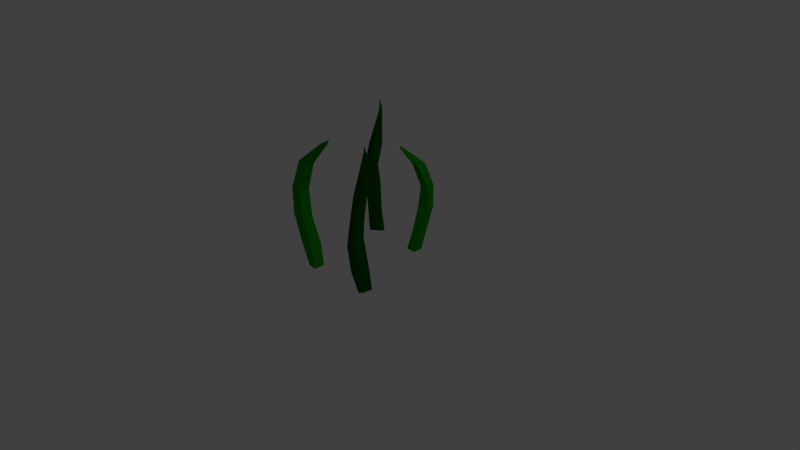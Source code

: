 # Source: Grass.blend  (saved by Blender 2.79.0; exported with 4.5.12 LTS)
import bpy
from mathutils import Matrix  # noqa: F401  (used for matrix-valued properties, if any)

bpy.ops.wm.read_factory_settings(use_empty=True)
scene = bpy.context.scene
scene.name = 'Scene'

# ---- collections
col_collection_1 = bpy.data.collections.new('Collection 1'); scene.collection.children.link(col_collection_1)

# ---- materials (node trees are filled in below, after node groups)
mat_grass2 = bpy.data.materials.new('Grass2')
mat_grass2.alpha_threshold = 0.0
mat_grass2.use_transparent_shadow = False
mat_grass2.diffuse_color = (0.0, 0.09463, 0.001035, 1.0)
mat_grass2.roughness = 0.5
mat_grass = bpy.data.materials.new('Grass')
mat_grass.alpha_threshold = 0.0
mat_grass.use_transparent_shadow = False
mat_grass.diffuse_color = (0.006077, 0.2957, 0.0, 1.0)
mat_grass.roughness = 0.5

# ---- material node trees

# ---- world
world_world = bpy.data.worlds.new('World'); scene.world = world_world
world_world.color = (0.05088, 0.05088, 0.05088)
world_world.use_sun_shadow = False
world_world.sun_shadow_jitter_overblur = 0.0
world_world.cycles.sampling_method = 'MANUAL'

# ---- cameras
cam_camera = bpy.data.cameras.new('Camera')
cam_camera.clip_end = 100.0
cam_camera.lens = 35.0
cam_camera.sensor_width = 32.0
cam_camera.sensor_height = 18.0
cam_camera.ortho_scale = 7.314
cam_camera.dof.focus_distance = 0.0
cam_camera.dof.aperture_fstop = 128.0

# ---- lights
light_lamp = bpy.data.lights.new('Lamp', 'POINT')
light_lamp.transmission_factor = 0.0
light_lamp.cutoff_distance = 30.0
light_lamp.energy = 100.0
light_lamp.shadow_buffer_clip_start = 1.001
light_lamp.shadow_soft_size = 0.1
light_lamp.shadow_maximum_resolution = 0.006
light_lamp.use_absolute_resolution = True

# ---- meshes
me_plane_003 = bpy.data.meshes.new('Plane.003')
me_plane_003.from_pydata([(-0.1131, -0.07989, -0.8155), (0.02138, -0.1155, -0.8713), (-0.06796, -0.1037, 0.7761), (-0.1217, -0.02987, 0.4461), (-0.1106, 0.006103, 0.1284), (-0.03837, -0.02107, -0.1196), (-0.09807, -0.05359, -0.5212), (0.07308, -0.05772, -0.5874), (0.1254, -0.02483, -0.2095), (0.04955, -0.02143, 0.06976), (0.06815, -0.07411, 0.3619), (-0.001972, -0.1068, 0.8805), (-0.1187, 0.04621, -0.819), (0.01693, 0.03653, -0.8896), (0.002758, -0.07365, 0.996), (-0.08283, -0.07954, 0.7594), (-0.09513, 0.04273, 0.4267), (-0.08118, 0.1123, 0.1141), (-0.04175, 0.1261, -0.1465), (-0.08819, 0.07612, -0.5157), (0.06997, 0.09949, -0.6068), (0.08478, 0.1362, -0.2496), (0.03672, 0.119, 0.06673), (0.08318, 0.03897, 0.358), (0.02011, -0.07758, 0.9123)], [], [(2, 11, 14), (0, 1, 7, 6), (6, 7, 8, 5), (5, 8, 9, 4), (4, 9, 10, 3), (3, 10, 11, 2), (15, 14, 24), (12, 19, 20, 13), (19, 18, 21, 20), (18, 17, 22, 21), (17, 16, 23, 22), (16, 15, 24, 23), (0, 12, 13, 1), (1, 13, 20, 7), (11, 24, 14), (7, 20, 21, 8), (8, 21, 22, 9), (14, 15, 2), (9, 22, 23, 10), (2, 15, 16, 3), (10, 23, 24, 11), (3, 16, 17, 4), (4, 17, 18, 5), (6, 19, 12, 0), (5, 18, 19, 6)])
me_plane_003.materials.append(mat_grass2)
me_plane_003.use_remesh_preserve_volume = False
me_plane_003.use_remesh_preserve_attributes = False
me_plane_003.use_mirror_vertex_groups = False
me_plane_003.update()
me_plane_002 = bpy.data.meshes.new('Plane.002')
me_plane_002.from_pydata([(-0.1131, -0.07989, -0.8155), (0.02138, -0.1155, -0.8713), (-0.06796, -0.1037, 0.7761), (-0.1217, -0.02987, 0.4461), (-0.1106, 0.006103, 0.1284), (-0.03837, -0.02107, -0.1196), (-0.09807, -0.05359, -0.5212), (0.07308, -0.05772, -0.5874), (0.1254, -0.02483, -0.2095), (0.04955, -0.02143, 0.06976), (0.06815, -0.07411, 0.3619), (-0.001972, -0.1068, 0.8805), (-0.1187, 0.04621, -0.819), (0.01693, 0.03653, -0.8896), (0.002758, -0.07365, 0.996), (-0.08283, -0.07954, 0.7594), (-0.09513, 0.04273, 0.4267), (-0.08118, 0.1123, 0.1141), (-0.04175, 0.1261, -0.1465), (-0.08819, 0.07612, -0.5157), (0.06997, 0.09949, -0.6068), (0.08478, 0.1362, -0.2496), (0.03672, 0.119, 0.06673), (0.08318, 0.03897, 0.358), (0.02011, -0.07758, 0.9123)], [], [(2, 11, 14), (0, 1, 7, 6), (6, 7, 8, 5), (5, 8, 9, 4), (4, 9, 10, 3), (3, 10, 11, 2), (15, 14, 24), (12, 19, 20, 13), (19, 18, 21, 20), (18, 17, 22, 21), (17, 16, 23, 22), (16, 15, 24, 23), (0, 12, 13, 1), (1, 13, 20, 7), (11, 24, 14), (7, 20, 21, 8), (8, 21, 22, 9), (14, 15, 2), (9, 22, 23, 10), (2, 15, 16, 3), (10, 23, 24, 11), (3, 16, 17, 4), (4, 17, 18, 5), (6, 19, 12, 0), (5, 18, 19, 6)])
me_plane_002.materials.append(mat_grass2)
me_plane_002.use_remesh_preserve_volume = False
me_plane_002.use_remesh_preserve_attributes = False
me_plane_002.use_mirror_vertex_groups = False
me_plane_002.update()
me_plane_001 = bpy.data.meshes.new('Plane.001')
me_plane_001.from_pydata([(-0.01175, -0.06017, -0.8782), (0.1338, -0.09357, -0.866), (0.2953, -0.03295, 0.8583), (-0.1533, -0.03601, 0.5096), (-0.3237, -0.03538, 0.09303), (-0.2725, -0.06664, -0.2248), (-0.1398, -0.06171, -0.6115), (0.04225, -0.06372, -0.5879), (-0.08783, -0.06634, -0.2253), (-0.1346, -0.05727, 0.1074), (0.04333, -0.07894, 0.5232), (0.3677, -0.03481, 0.8649), (-0.01802, 0.06582, -0.8722), (0.1351, 0.05953, -0.87), (0.4146, 0.006528, 0.9276), (0.2935, -0.006289, 0.8417), (-0.129, 0.03613, 0.4959), (-0.2853, 0.07257, 0.1071), (-0.2692, 0.08185, -0.2384), (-0.1368, 0.06665, -0.5899), (0.04506, 0.09464, -0.5917), (-0.1129, 0.09775, -0.2689), (-0.1365, 0.08528, 0.1095), (0.05602, 0.03368, 0.5196), (0.3845, -0.006644, 0.8668)], [], [(2, 11, 14), (0, 1, 7, 6), (6, 7, 8, 5), (5, 8, 9, 4), (4, 9, 10, 3), (3, 10, 11, 2), (15, 14, 24), (12, 19, 20, 13), (19, 18, 21, 20), (18, 17, 22, 21), (17, 16, 23, 22), (16, 15, 24, 23), (0, 12, 13, 1), (1, 13, 20, 7), (11, 24, 14), (7, 20, 21, 8), (8, 21, 22, 9), (14, 15, 2), (9, 22, 23, 10), (2, 15, 16, 3), (10, 23, 24, 11), (3, 16, 17, 4), (4, 17, 18, 5), (6, 19, 12, 0), (5, 18, 19, 6)])
me_plane_001.materials.append(mat_grass)
me_plane_001.use_remesh_preserve_volume = False
me_plane_001.use_remesh_preserve_attributes = False
me_plane_001.use_mirror_vertex_groups = False
me_plane_001.update()
me_plane = bpy.data.meshes.new('Plane')
me_plane.from_pydata([(-0.01175, -0.06017, -0.8782), (0.1338, -0.09357, -0.866), (0.2953, -0.03295, 0.8583), (-0.1533, -0.03601, 0.5096), (-0.3237, -0.03538, 0.09303), (-0.2725, -0.06664, -0.2248), (-0.1398, -0.06171, -0.6115), (0.04225, -0.06372, -0.5879), (-0.08783, -0.06634, -0.2253), (-0.1346, -0.05727, 0.1074), (0.04333, -0.07894, 0.5232), (0.3677, -0.03481, 0.8649), (-0.01802, 0.06582, -0.8722), (0.1351, 0.05953, -0.87), (0.4146, 0.006528, 0.9276), (0.2935, -0.006289, 0.8417), (-0.129, 0.03613, 0.4959), (-0.2853, 0.07257, 0.1071), (-0.2692, 0.08185, -0.2384), (-0.1368, 0.06665, -0.5899), (0.04506, 0.09464, -0.5917), (-0.1129, 0.09775, -0.2689), (-0.1365, 0.08528, 0.1095), (0.05602, 0.03368, 0.5196), (0.3845, -0.006644, 0.8668)], [], [(2, 11, 14), (0, 1, 7, 6), (6, 7, 8, 5), (5, 8, 9, 4), (4, 9, 10, 3), (3, 10, 11, 2), (15, 14, 24), (12, 19, 20, 13), (19, 18, 21, 20), (18, 17, 22, 21), (17, 16, 23, 22), (16, 15, 24, 23), (0, 12, 13, 1), (1, 13, 20, 7), (11, 24, 14), (7, 20, 21, 8), (8, 21, 22, 9), (14, 15, 2), (9, 22, 23, 10), (2, 15, 16, 3), (10, 23, 24, 11), (3, 16, 17, 4), (4, 17, 18, 5), (6, 19, 12, 0), (5, 18, 19, 6)])
me_plane.materials.append(mat_grass)
me_plane.use_remesh_preserve_volume = False
me_plane.use_remesh_preserve_attributes = False
me_plane.use_mirror_vertex_groups = False
me_plane.update()

# ---- objects
ob_grass_003 = bpy.data.objects.new('Grass.003', me_plane_003)
ob_grass_002 = bpy.data.objects.new('Grass.002', me_plane_002)
ob_grass_001 = bpy.data.objects.new('Grass.001', me_plane_001)
ob_grass = bpy.data.objects.new('Grass', me_plane)
ob_lamp = bpy.data.objects.new('Lamp', light_lamp)
ob_camera = bpy.data.objects.new('Camera', cam_camera)

# ---- transforms, parenting, visibility, modifiers, constraints
ob_grass_003.location = (-0.59, 0.6488, 0.7887)
ob_grass_003.rotation_euler = (0.0, -0.0, -4.235)
ob_grass_003.scale = (1.016, 1.016, 1.016)
ob_grass_003.lineart.crease_threshold = 0.0
ob_grass_002.location = (0.5386, -0.5995, 0.7887)
ob_grass_002.rotation_euler = (0.0, -0.0, -3.334)
ob_grass_002.lineart.crease_threshold = 0.0
ob_grass_001.location = (0.3862, 0.4858, 0.7887)
ob_grass_001.rotation_euler = (0.0, -0.0, -1.474)
ob_grass_001.scale = (0.8374, 0.8374, 0.8374)
ob_grass_001.lineart.crease_threshold = 0.0
ob_grass.location = (-0.4121, -0.5816, 0.7887)
ob_grass.lineart.crease_threshold = 0.0
ob_lamp.location = (4.076, 1.005, 5.904)
ob_lamp.rotation_euler = (0.6503, 0.05522, 1.866)
ob_lamp.lock_rotations_4d = False
ob_lamp.empty_display_type = 'ARROWS'
ob_lamp.color = (0.0, 0.0, 0.0, 0.0)
ob_lamp.lineart.crease_threshold = 0.0
ob_camera.location = (7.481, -6.508, 5.344)
ob_camera.rotation_euler = (1.109, 0.0, 0.8149)
ob_camera.lock_rotations_4d = False
ob_camera.empty_display_type = 'ARROWS'
ob_camera.color = (0.0, 0.0, 0.0, 0.0)
ob_camera.display_type = 'WIRE'
ob_camera.lineart.crease_threshold = 0.0

# ---- collection membership
col_collection_1.objects.link(ob_grass_003)
col_collection_1.objects.link(ob_grass_002)
col_collection_1.objects.link(ob_grass_001)
col_collection_1.objects.link(ob_grass)
col_collection_1.objects.link(ob_lamp)
col_collection_1.objects.link(ob_camera)

# ---- scene / render settings (as saved in the file)
scene.camera = ob_camera
scene.frame_start = 1; scene.frame_end = 250; scene.frame_set(1)
scene.render.engine = 'BLENDER_EEVEE_NEXT'
scene.render.resolution_percentage = 50
scene.render.dither_intensity = 0.0
scene.cycles.use_denoising = False
scene.cycles.samples = 128
scene.cycles.sampling_pattern = 'TABULATED_SOBOL'
scene.cycles.use_adaptive_sampling = False
scene.cycles.use_light_tree = False
scene.cycles.blur_glossy = 0.0
scene.cycles.sample_clamp_indirect = 0.0
scene.view_settings.view_transform = 'Standard'
bpy.context.view_layer.update()
